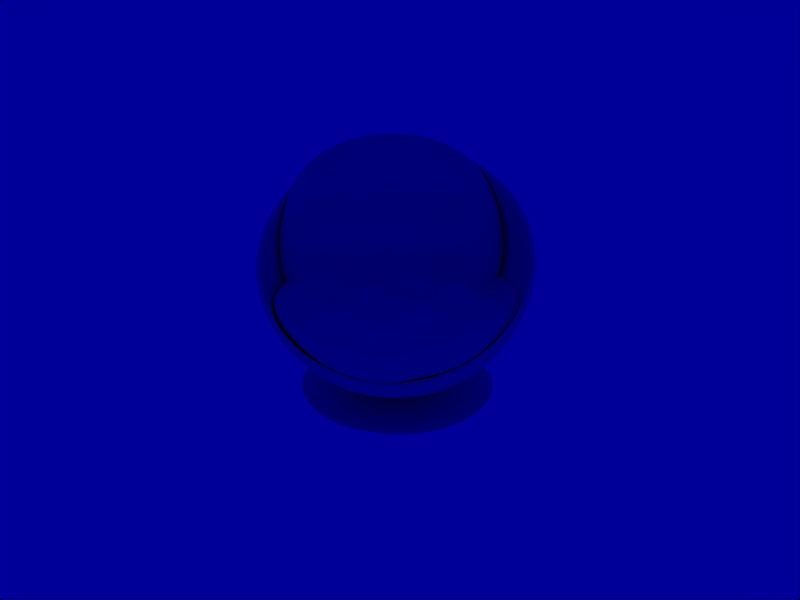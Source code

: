 # Source: cadeira_esfera.blend  (saved by Blender 2.79.0; exported with 4.5.12 LTS)
import bpy
from mathutils import Matrix  # noqa: F401  (used for matrix-valued properties, if any)

bpy.ops.wm.read_factory_settings(use_empty=True)
scene = bpy.context.scene
scene.name = 'Scene'

# ---- collections
col_collection_1 = bpy.data.collections.new('Collection 1'); scene.collection.children.link(col_collection_1)

# ---- materials (node trees are filled in below, after node groups)
mat_material_003 = bpy.data.materials.new('Material.003')
mat_material_003.alpha_threshold = 0.0
mat_material_003.use_transparent_shadow = False
mat_material_003.roughness = 0.5
mat_material_003.line_color = (0.0, 0.0, 0.0, 1.0)
mat_material_002 = bpy.data.materials.new('Material.002')
mat_material_002.alpha_threshold = 0.0
mat_material_002.use_transparent_shadow = False
mat_material_002.roughness = 0.5
mat_material_002.line_color = (0.0, 0.0, 0.0, 1.0)

# ---- material node trees

# ---- world
world_world_001 = bpy.data.worlds.new('World.001'); scene.world = world_world_001
world_world_001.color = (0.0, 0.0, 0.6)
world_world_001.use_sun_shadow = False
world_world_001.sun_shadow_jitter_overblur = 0.0
world_world_001.cycles.sampling_method = 'NONE'
world_world_001.cycles.sample_map_resolution = 256
world_world_001.light_settings.distance = 5.0

# ---- meshes
me_plane_002 = bpy.data.meshes.new('Plane.002')
me_plane_002.from_pydata([(5.681e-08, 1.178e-07, 0.0), (0.02173, 0.2259, -0.2152), (1.121e-07, 0.4609, 0.0), (0.02173, 0.6868, -0.2152), (-0.2305, 1.504e-07, 0.0), (-0.4609, 1.824e-07, 0.0), (-0.6914, 2.142e-07, 0.0), (0.02173, -0.235, -0.2152), (3.492e-10, -0.4609, 0.0), (-2.421e-08, -0.6914, 0.0), (0.2305, 8.708e-08, 0.0), (0.4609, 5.53e-08, 0.0), (0.6914, 2.235e-08, 0.0), (0.2266, 0.2266, 0.0), (0.2168, 0.4531, 0.0), (0.2031, 0.6797, 0.0), (0.4749, 0.2122, -0.2152), (0.4326, 0.4326, 0.0), (0.4241, 0.6419, -0.2152), (0.6797, 0.2031, 0.0), (0.6465, 0.4023, 0.0), (0.5938, 0.5938, 0.0), (-0.2266, 0.2266, 0.0), (-0.4314, 0.2122, -0.2152), (-0.6797, 0.2031, 0.0), (-0.2168, 0.4531, 0.0), (-0.4326, 0.4326, 0.0), (-0.6465, 0.4023, 0.0), (-0.2031, 0.6797, 0.0), (-0.3806, 0.6419, -0.2152), (-0.5937, 0.5938, 0.0), (-0.2266, -0.2266, 0.0), (-0.2168, -0.4531, 0.0), (-0.2031, -0.6797, 0.0), (-0.4314, -0.2214, -0.2152), (-0.4326, -0.4326, 0.0), (-0.4023, -0.6465, 0.0), (-0.6797, -0.2031, 0.0), (-0.6465, -0.4023, 0.0), (-0.5938, -0.5937, 0.0), (0.2266, -0.2266, 0.0), (0.4749, -0.2214, -0.2152), (0.6797, -0.2031, 0.0), (0.2168, -0.4531, 0.0), (0.4326, -0.4326, 0.0), (0.6465, -0.4023, 0.0), (0.2031, -0.6797, 0.0), (0.4023, -0.6465, 0.0), (0.5938, -0.5938, 0.0), (-0.5313, -0.7812, 0.0), (-0.3672, -0.8594, 0.0), (-0.1875, -0.9062, 0.0), (-5.029e-08, -0.9219, 0.0), (0.1875, -0.9062, 0.0), (0.3672, -0.8594, 0.0), (0.5312, -0.7812, 0.0), (0.7812, -0.5312, 0.0), (0.8594, -0.3672, 0.0), (0.9062, -0.1875, 0.0), (0.9219, -1.676e-08, 0.0), (0.9062, 0.1875, 0.0), (0.8594, 0.3672, 0.0), (0.7813, 0.5312, 0.0), (-0.5312, 0.7813, 0.0), (-0.3672, 0.8594, 0.0), (-0.1875, 0.9063, 0.0), (1.695e-07, 0.9219, 0.0), (0.1875, 0.9063, 0.0), (0.3672, 0.8594, 0.0), (0.5313, 0.7812, 0.0), (-0.7812, -0.5312, 0.0), (-0.8594, -0.3672, 0.0), (-0.9062, -0.1875, 0.0), (-0.9219, 2.496e-07, 0.0), (-0.9062, 0.1875, 0.0), (-0.8594, 0.3672, 0.0), (-0.7812, 0.5313, 0.0), (0.6719, 0.6719, 0.0), (0.6719, -0.6719, 0.0), (-0.6719, -0.6719, 0.0), (-0.6719, 0.6719, 0.0), (-0.631, 0.631, -0.1528), (-0.631, -0.631, -0.1528), (0.631, -0.631, -0.1528), (0.631, 0.631, -0.1528), (-0.7338, 0.499, -0.1528), (-0.8071, 0.3449, -0.1528), (-0.8512, 0.1761, -0.1528), (-0.8658, 2.467e-07, -0.1528), (-0.8512, -0.1761, -0.1528), (-0.8071, -0.3449, -0.1528), (-0.7338, -0.499, -0.1528), (0.499, 0.7338, -0.1528), (0.3449, 0.8071, -0.1528), (0.1761, 0.8512, -0.1528), (1.526e-07, 0.8658, -0.1528), (-0.1761, 0.8512, -0.1528), (-0.3449, 0.8071, -0.1528), (-0.499, 0.7338, -0.1528), (0.7338, 0.499, -0.1528), (0.8071, 0.3449, -0.1528), (0.8512, 0.1761, -0.1528), (0.8658, -2.923e-08, -0.1528), (0.8512, -0.1761, -0.1528), (0.8071, -0.3449, -0.1528), (0.7338, -0.499, -0.1528), (0.499, -0.7338, -0.1528), (0.3449, -0.8071, -0.1528), (0.1761, -0.8512, -0.1528), (-4.725e-08, -0.8658, -0.1528), (-0.1761, -0.8512, -0.1528), (-0.3449, -0.8071, -0.1528), (-0.499, -0.7338, -0.1528), (-0.4442, -0.6533, -0.2607), (-0.307, -0.7186, -0.2607), (-0.1568, -0.7578, -0.2607), (-1.745e-08, -0.7709, -0.2607), (0.1568, -0.7578, -0.2607), (0.307, -0.7186, -0.2607), (0.4442, -0.6533, -0.2607), (0.6533, -0.4442, -0.2607), (0.7186, -0.307, -0.2607), (0.7578, -0.1568, -0.2607), (0.7709, -2.635e-08, -0.2607), (0.7578, 0.1568, -0.2607), (0.7186, 0.307, -0.2607), (0.6533, 0.4442, -0.2607), (-0.4442, 0.6533, -0.2607), (-0.307, 0.7186, -0.2607), (-0.1568, 0.7578, -0.2607), (1.297e-07, 0.7709, -0.2607), (0.1568, 0.7578, -0.2607), (0.307, 0.7186, -0.2607), (0.4442, 0.6533, -0.2607), (-0.6533, -0.4442, -0.2607), (-0.7186, -0.307, -0.2607), (-0.7578, -0.1568, -0.2607), (-0.7709, 2.451e-07, -0.2607), (-0.7578, 0.1568, -0.2607), (-0.7186, 0.307, -0.2607), (-0.6533, 0.4442, -0.2607), (0.5618, 0.5618, -0.2607), (0.5618, -0.5618, -0.2607), (-0.5618, -0.5618, -0.2607), (-0.5618, 0.5618, -0.2607), (-0.4544, 0.4544, -0.41), (-0.4544, -0.4544, -0.41), (0.4544, -0.4544, -0.41), (0.4544, 0.4544, -0.41), (-0.5284, 0.3593, -0.41), (-0.5812, 0.2483, -0.41), (-0.6129, 0.1268, -0.41), (-0.6235, 2.302e-07, -0.41), (-0.6129, -0.1268, -0.41), (-0.5812, -0.2483, -0.41), (-0.5284, -0.3593, -0.41), (0.3593, 0.5284, -0.41), (0.2483, 0.5812, -0.41), (0.1268, 0.6129, -0.41), (1.146e-07, 0.6235, -0.41), (-0.1268, 0.6129, -0.41), (-0.2483, 0.5812, -0.41), (-0.3593, 0.5284, -0.41), (0.5284, 0.3593, -0.41), (0.5812, 0.2483, -0.41), (0.6129, 0.1268, -0.41), (0.6235, -1.308e-08, -0.41), (0.6129, -0.1268, -0.41), (0.5812, -0.2483, -0.41), (0.5284, -0.3593, -0.41), (0.3593, -0.5284, -0.41), (0.2483, -0.5812, -0.41), (0.1268, -0.6129, -0.41), (2.793e-09, -0.6235, -0.41), (-0.1268, -0.6129, -0.41), (-0.2483, -0.5812, -0.41), (-0.3593, -0.5284, -0.41), (0.4016, -0.4016, -0.41), (0.2721, -0.4373, -0.41), (0.1374, -0.4597, -0.41), (0.4373, -0.2721, -0.41), (0.2926, -0.2926, -0.41), (0.1466, -0.3065, -0.41), (0.4597, -0.1374, -0.41), (0.3065, -0.1466, -0.41), (0.1532, -0.1532, -0.41), (-0.4016, -0.4016, -0.41), (-0.4373, -0.2721, -0.41), (-0.4597, -0.1374, -0.41), (-0.2721, -0.4373, -0.41), (-0.2926, -0.2926, -0.41), (-0.3065, -0.1466, -0.41), (-0.1374, -0.4597, -0.41), (-0.1466, -0.3065, -0.41), (-0.1532, -0.1532, -0.41), (-0.4016, 0.4016, -0.41), (-0.2721, 0.4373, -0.41), (-0.1374, 0.4597, -0.41), (-0.4373, 0.2721, -0.41), (-0.2926, 0.2926, -0.41), (-0.1466, 0.3065, -0.41), (-0.4597, 0.1374, -0.41), (-0.3065, 0.1466, -0.41), (-0.1532, 0.1532, -0.41), (0.4016, 0.4016, -0.41), (0.4373, 0.2721, -0.41), (0.4597, 0.1374, -0.41), (0.2721, 0.4373, -0.41), (0.2926, 0.2926, -0.41), (0.3065, 0.1466, -0.41), (0.1374, 0.4597, -0.41), (0.1466, 0.3065, -0.41), (0.1532, 0.1532, -0.41), (0.4676, 2.127e-08, -0.41), (0.3118, 5.144e-08, -0.41), (0.1559, 8.083e-08, -0.41), (1.582e-08, -0.4676, -0.41), (2.782e-08, -0.3118, -0.41), (4.03e-08, -0.1559, -0.41), (-0.4676, 1.984e-07, -0.41), (-0.3118, 1.69e-07, -0.41), (-0.1559, 1.394e-07, -0.41), (1.003e-07, 0.4676, -0.41), (8.497e-08, 0.3118, -0.41), (7.013e-08, 0.1559, -0.41), (5.679e-08, 1.095e-07, -0.41)], [], [(0, 10, 13, 1), (1, 13, 14, 2), (2, 14, 15, 3), (3, 15, 67, 66), (10, 11, 16, 13), (13, 16, 17, 14), (14, 17, 18, 15), (15, 18, 68, 67), (11, 12, 19, 16), (16, 19, 20, 17), (17, 20, 21, 18), (18, 21, 69, 68), (12, 59, 60, 19), (19, 60, 61, 20), (20, 61, 62, 21), (21, 62, 77, 69), (0, 1, 22, 4), (4, 22, 23, 5), (5, 23, 24, 6), (6, 24, 74, 73), (1, 2, 25, 22), (22, 25, 26, 23), (23, 26, 27, 24), (24, 27, 75, 74), (2, 3, 28, 25), (25, 28, 29, 26), (26, 29, 30, 27), (27, 30, 76, 75), (3, 66, 65, 28), (28, 65, 64, 29), (29, 64, 63, 30), (30, 63, 80, 76), (0, 4, 31, 7), (7, 31, 32, 8), (8, 32, 33, 9), (9, 33, 51, 52), (4, 5, 34, 31), (31, 34, 35, 32), (32, 35, 36, 33), (33, 36, 50, 51), (5, 6, 37, 34), (34, 37, 38, 35), (35, 38, 39, 36), (36, 39, 49, 50), (6, 73, 72, 37), (37, 72, 71, 38), (38, 71, 70, 39), (39, 70, 79, 49), (0, 7, 40, 10), (10, 40, 41, 11), (11, 41, 42, 12), (12, 42, 58, 59), (7, 8, 43, 40), (40, 43, 44, 41), (41, 44, 45, 42), (42, 45, 57, 58), (8, 9, 46, 43), (43, 46, 47, 44), (44, 47, 48, 45), (45, 48, 56, 57), (9, 52, 53, 46), (46, 53, 54, 47), (47, 54, 55, 48), (48, 55, 78, 56), (76, 80, 81, 85), (75, 76, 85, 86), (74, 75, 86, 87), (73, 74, 87, 88), (72, 73, 88, 89), (71, 72, 89, 90), (70, 71, 90, 91), (79, 70, 91, 82), (69, 77, 84, 92), (68, 69, 92, 93), (67, 68, 93, 94), (66, 67, 94, 95), (65, 66, 95, 96), (64, 65, 96, 97), (63, 64, 97, 98), (80, 63, 98, 81), (77, 62, 99, 84), (62, 61, 100, 99), (61, 60, 101, 100), (60, 59, 102, 101), (59, 58, 103, 102), (58, 57, 104, 103), (57, 56, 105, 104), (56, 78, 83, 105), (78, 55, 106, 83), (55, 54, 107, 106), (54, 53, 108, 107), (53, 52, 109, 108), (52, 51, 110, 109), (51, 50, 111, 110), (50, 49, 112, 111), (49, 79, 82, 112), (112, 82, 143, 113), (111, 112, 113, 114), (110, 111, 114, 115), (109, 110, 115, 116), (108, 109, 116, 117), (107, 108, 117, 118), (106, 107, 118, 119), (83, 106, 119, 142), (105, 83, 142, 120), (104, 105, 120, 121), (103, 104, 121, 122), (102, 103, 122, 123), (101, 102, 123, 124), (100, 101, 124, 125), (99, 100, 125, 126), (84, 99, 126, 141), (81, 98, 127, 144), (98, 97, 128, 127), (97, 96, 129, 128), (96, 95, 130, 129), (95, 94, 131, 130), (94, 93, 132, 131), (93, 92, 133, 132), (92, 84, 141, 133), (82, 91, 134, 143), (91, 90, 135, 134), (90, 89, 136, 135), (89, 88, 137, 136), (88, 87, 138, 137), (87, 86, 139, 138), (86, 85, 140, 139), (85, 81, 144, 140), (140, 144, 145, 149), (139, 140, 149, 150), (138, 139, 150, 151), (137, 138, 151, 152), (136, 137, 152, 153), (135, 136, 153, 154), (134, 135, 154, 155), (143, 134, 155, 146), (133, 141, 148, 156), (132, 133, 156, 157), (131, 132, 157, 158), (130, 131, 158, 159), (129, 130, 159, 160), (128, 129, 160, 161), (127, 128, 161, 162), (144, 127, 162, 145), (141, 126, 163, 148), (126, 125, 164, 163), (125, 124, 165, 164), (124, 123, 166, 165), (123, 122, 167, 166), (122, 121, 168, 167), (121, 120, 169, 168), (120, 142, 147, 169), (142, 119, 170, 147), (119, 118, 171, 170), (118, 117, 172, 171), (117, 116, 173, 172), (116, 115, 174, 173), (115, 114, 175, 174), (114, 113, 176, 175), (113, 143, 146, 176), (212, 215, 225, 224), (211, 212, 224, 223), (210, 211, 223, 222), (158, 210, 222, 159), (209, 214, 215, 212), (208, 209, 212, 211), (207, 208, 211, 210), (157, 207, 210, 158), (206, 213, 214, 209), (205, 206, 209, 208), (204, 205, 208, 207), (156, 204, 207, 157), (165, 166, 213, 206), (164, 165, 206, 205), (163, 164, 205, 204), (148, 163, 204, 156), (203, 224, 225, 221), (202, 203, 221, 220), (201, 202, 220, 219), (151, 201, 219, 152), (200, 223, 224, 203), (199, 200, 203, 202), (198, 199, 202, 201), (150, 198, 201, 151), (197, 222, 223, 200), (196, 197, 200, 199), (195, 196, 199, 198), (149, 195, 198, 150), (160, 159, 222, 197), (161, 160, 197, 196), (162, 161, 196, 195), (145, 162, 195, 149), (194, 221, 225, 218), (193, 194, 218, 217), (192, 193, 217, 216), (174, 192, 216, 173), (191, 220, 221, 194), (190, 191, 194, 193), (189, 190, 193, 192), (175, 189, 192, 174), (188, 219, 220, 191), (187, 188, 191, 190), (186, 187, 190, 189), (176, 186, 189, 175), (153, 152, 219, 188), (154, 153, 188, 187), (155, 154, 187, 186), (146, 155, 186, 176), (185, 218, 225, 215), (184, 185, 215, 214), (183, 184, 214, 213), (167, 183, 213, 166), (182, 217, 218, 185), (181, 182, 185, 184), (180, 181, 184, 183), (168, 180, 183, 167), (179, 216, 217, 182), (178, 179, 182, 181), (177, 178, 181, 180), (169, 177, 180, 168), (172, 173, 216, 179), (171, 172, 179, 178), (170, 171, 178, 177), (147, 170, 177, 169)])
me_plane_002.polygons.foreach_set('use_smooth', [True] * 224)
me_plane_002.materials.append(mat_material_003)
me_plane_002.use_remesh_preserve_volume = False
me_plane_002.use_remesh_preserve_attributes = False
me_plane_002.use_mirror_vertex_groups = False
me_plane_002.update()
me_circle = bpy.data.meshes.new('Circle')
me_circle.from_pydata([(0.0, 0.04001, -0.8401), (2.421e-08, 0.2705, -1.055), (5.215e-08, 0.501, -0.8401), (7.637e-08, 0.7314, -1.055), (-0.2305, 0.04001, -0.8401), (-0.461, 0.04001, -0.8401), (-0.6914, 0.04001, -0.8401), (-2.421e-08, -0.1905, -1.055), (-5.215e-08, -0.4209, -0.8401), (-7.637e-08, -0.6514, -1.055), (0.2305, 0.04001, -0.8401), (0.461, 0.04001, -0.8401), (0.6914, 0.04001, -0.8401), (0.2266, 0.2666, -0.8401), (0.2168, 0.4931, -0.8401), (0.2031, 0.7197, -0.8401), (0.4531, 0.2568, -1.055), (0.4326, 0.4726, -0.8401), (0.4024, 0.6865, -1.055), (0.6797, 0.2431, -0.8401), (0.6465, 0.4424, -0.8401), (0.5938, 0.6338, -0.8401), (-0.2266, 0.2666, -0.8401), (-0.4531, 0.2568, -1.055), (-0.6797, 0.2431, -0.8401), (-0.2168, 0.4931, -0.8401), (-0.4326, 0.4726, -0.8401), (-0.6465, 0.4424, -0.8401), (-0.2031, 0.7197, -0.8401), (-0.4024, 0.6865, -1.055), (-0.5938, 0.6338, -0.8401), (-0.2266, -0.1866, -0.8401), (-0.2168, -0.4131, -0.8401), (-0.2031, -0.6397, -0.8401), (-0.4531, -0.1768, -1.055), (-0.4326, -0.3926, -0.8401), (-0.4024, -0.6065, -1.055), (-0.6797, -0.1631, -0.8401), (-0.6465, -0.3623, -0.8401), (-0.5938, -0.5538, -0.8401), (0.2266, -0.1866, -0.8401), (0.4531, -0.1768, -1.055), (0.6797, -0.1631, -0.8401), (0.2168, -0.4131, -0.8401), (0.4326, -0.3926, -0.8401), (0.6465, -0.3623, -0.8401), (0.2031, -0.6397, -0.8401), (0.4024, -0.6065, -1.055), (0.5938, -0.5538, -0.8401), (0.5313, -0.7413, -0.8401), (0.3672, -0.8194, -0.8401), (0.1875, -0.8663, -0.8401), (-1.006e-07, -0.8819, -0.8401), (-0.1875, -0.8663, -0.8401), (-0.3672, -0.8194, -0.8401), (-0.5313, -0.7413, -0.8401), (0.7813, 0.5713, -0.8401), (0.8594, 0.4072, -0.8401), (0.9063, 0.2275, -0.8401), (0.9219, 0.04001, -0.8401), (0.9063, -0.1475, -0.8401), (0.8594, -0.3272, -0.8401), (0.7813, -0.4913, -0.8401), (0.5313, 0.8213, -0.8401), (0.3672, 0.8994, -0.8401), (0.1875, 0.9463, -0.8401), (1.006e-07, 0.9619, -0.8401), (-0.1875, 0.9463, -0.8401), (-0.3672, 0.8994, -0.8401), (-0.5313, 0.8213, -0.8401), (-0.7813, -0.4913, -0.8401), (-0.8594, -0.3272, -0.8401), (-0.9063, -0.1475, -0.8401), (-0.9219, 0.04001, -0.8401), (-0.9063, 0.2275, -0.8401), (-0.8594, 0.4072, -0.8401), (-0.7813, 0.5713, -0.8401), (0.6719, 0.7119, -0.8401), (0.6719, -0.6319, -0.8401), (-0.6719, -0.6319, -0.8401), (-0.6719, 0.7119, -0.8401), (-0.6565, 0.6965, -0.9404), (-0.6565, -0.6165, -0.9404), (0.6565, -0.6165, -0.9404), (0.6565, 0.6965, -0.9404), (-0.7634, 0.5591, -0.9404), (-0.8397, 0.3988, -0.9404), (-0.8855, 0.2232, -0.9404), (-0.9008, 0.04001, -0.9404), (-0.8855, -0.1432, -0.9404), (-0.8397, -0.3188, -0.9404), (-0.7634, -0.4791, -0.9404), (-0.5191, 0.8034, -0.9404), (-0.3588, 0.8797, -0.9404), (-0.1832, 0.9255, -0.9404), (9.835e-08, 0.9408, -0.9404), (0.1832, 0.9255, -0.9404), (0.3588, 0.8797, -0.9404), (0.5191, 0.8034, -0.9404), (0.7634, -0.4791, -0.9404), (0.8397, -0.3188, -0.9404), (0.8855, -0.1432, -0.9404), (0.9008, 0.04001, -0.9404), (0.8855, 0.2232, -0.9404), (0.8397, 0.3988, -0.9404), (0.7634, 0.5591, -0.9404), (-0.5191, -0.7233, -0.9404), (-0.3588, -0.7997, -0.9404), (-0.1832, -0.8455, -0.9404), (-9.82e-08, -0.8607, -0.9404), (0.1832, -0.8455, -0.9404), (0.3588, -0.7997, -0.9404), (0.5191, -0.7233, -0.9404), (-3.652e-10, 0.04001, -1.168), (1.875e-08, 0.2219, -1.168), (4.081e-08, 0.4039, -1.168), (5.992e-08, 0.5858, -1.168), (-0.1819, 0.04001, -1.168), (-0.3639, 0.04001, -1.168), (-0.5458, 0.04001, -1.168), (-1.948e-08, -0.1419, -1.168), (-4.154e-08, -0.3239, -1.168), (-6.065e-08, -0.5058, -1.168), (0.1819, 0.04001, -1.168), (0.3639, 0.04001, -1.168), (0.5458, 0.04001, -1.168), (0.1789, 0.2189, -1.168), (0.1711, 0.3977, -1.168), (0.1604, 0.5766, -1.168), (0.3577, 0.2112, -1.168), (0.3415, 0.3815, -1.168), (0.3176, 0.5504, -1.168), (0.5366, 0.2004, -1.168), (0.5104, 0.3576, -1.168), (0.4687, 0.5087, -1.168), (-0.1789, 0.2189, -1.168), (-0.3577, 0.2112, -1.168), (-0.5366, 0.2004, -1.168), (-0.1711, 0.3977, -1.168), (-0.3415, 0.3815, -1.168), (-0.5104, 0.3576, -1.168), (-0.1604, 0.5766, -1.168), (-0.3176, 0.5504, -1.168), (-0.4687, 0.5087, -1.168), (-0.1789, -0.1388, -1.168), (-0.1711, -0.3177, -1.168), (-0.1604, -0.4966, -1.168), (-0.3577, -0.1311, -1.168), (-0.3415, -0.3015, -1.168), (-0.3176, -0.4703, -1.168), (-0.5366, -0.1203, -1.168), (-0.5104, -0.2776, -1.168), (-0.4687, -0.4287, -1.168), (0.1789, -0.1388, -1.168), (0.3577, -0.1311, -1.168), (0.5366, -0.1203, -1.168), (0.1711, -0.3177, -1.168), (0.3415, -0.3015, -1.168), (0.5104, -0.2776, -1.168), (0.1604, -0.4966, -1.168), (0.3176, -0.4703, -1.168), (0.4687, -0.4287, -1.168), (0.4762, -0.5767, -1.168), (0.3467, -0.6384, -1.168), (0.148, -0.6754, -1.168), (-7.977e-08, -0.6878, -1.168), (-0.148, -0.6754, -1.168), (-0.2899, -0.6384, -1.168), (-0.4194, -0.5767, -1.168), (0.6167, 0.4594, -1.168), (0.6784, 0.3299, -1.168), (0.7154, 0.188, -1.168), (0.7278, 0.04001, -1.168), (0.7154, -0.108, -1.168), (0.6784, -0.2499, -1.168), (0.6167, -0.3794, -1.168), (0.4194, 0.6567, -1.168), (0.2899, 0.7184, -1.168), (0.148, 0.7554, -1.168), (7.904e-08, 0.7678, -1.168), (-0.148, 0.7554, -1.168), (-0.2899, 0.7184, -1.168), (-0.4194, 0.6567, -1.168), (-0.6167, -0.3794, -1.168), (-0.6784, -0.2499, -1.168), (-0.7154, -0.108, -1.168), (-0.7278, 0.04001, -1.168), (-0.7154, 0.188, -1.168), (-0.6784, 0.3299, -1.168), (-0.6167, 0.4594, -1.168), (0.5304, 0.5704, -1.168), (0.5304, -0.4904, -1.168), (-0.5304, -0.4904, -1.168), (-0.5304, 0.5704, -1.168), (0.5033, -0.7002, -1.101), (0.6365, -0.5965, -1.034), (0.3479, -0.7742, -1.101), (0.1776, -0.8186, -1.101), (-9.57e-08, -0.8334, -1.094), (-0.1776, -0.8186, -1.034), (-0.3479, -0.7742, -1.034), (-0.5033, -0.7002, -1.034), (-0.5932, -0.4822, -1.034), (0.6284, 0.5292, -1.034), (0.5364, 0.6474, -1.034), (0.6941, 0.3913, -1.034), (0.8586, 0.2176, -1.034), (0.8734, 0.04001, -1.034), (0.8586, -0.1376, -1.034), (0.8142, -0.3079, -1.034), (0.7402, -0.4633, -1.034), (0.4182, 0.7394, -1.034), (0.2803, 0.8051, -1.034), (0.1293, 0.8445, -1.034), (-0.02836, 0.8576, -1.034), (-0.186, 0.8445, -1.034), (-0.337, 0.8051, -1.034), (-0.475, 0.7394, -1.034), (-0.5932, 0.6474, -1.034), (-0.6851, -0.364, -1.034), (-0.7508, -0.226, -1.034), (-0.7902, -0.07498, -1.034), (-0.8033, 0.08264, -1.034), (-0.7902, 0.2403, -1.034), (-0.7508, 0.3913, -1.034), (-0.6851, 0.5292, -1.034)], [], [(0, 10, 13, 1), (1, 13, 14, 2), (2, 14, 15, 3), (3, 15, 65, 66), (10, 11, 16, 13), (13, 16, 17, 14), (14, 17, 18, 15), (15, 18, 64, 65), (11, 12, 19, 16), (16, 19, 20, 17), (17, 20, 21, 18), (18, 21, 63, 64), (12, 59, 58, 19), (19, 58, 57, 20), (20, 57, 56, 21), (21, 56, 77, 63), (0, 1, 22, 4), (4, 22, 23, 5), (5, 23, 24, 6), (6, 24, 74, 73), (1, 2, 25, 22), (22, 25, 26, 23), (23, 26, 27, 24), (24, 27, 75, 74), (2, 3, 28, 25), (25, 28, 29, 26), (26, 29, 30, 27), (27, 30, 76, 75), (3, 66, 67, 28), (28, 67, 68, 29), (29, 68, 69, 30), (30, 69, 80, 76), (0, 4, 31, 7), (7, 31, 32, 8), (8, 32, 33, 9), (9, 33, 53, 52), (4, 5, 34, 31), (31, 34, 35, 32), (32, 35, 36, 33), (33, 36, 54, 53), (5, 6, 37, 34), (34, 37, 38, 35), (35, 38, 39, 36), (36, 39, 55, 54), (6, 73, 72, 37), (37, 72, 71, 38), (38, 71, 70, 39), (39, 70, 79, 55), (0, 7, 40, 10), (10, 40, 41, 11), (11, 41, 42, 12), (12, 42, 60, 59), (7, 8, 43, 40), (40, 43, 44, 41), (41, 44, 45, 42), (42, 45, 61, 60), (8, 9, 46, 43), (43, 46, 47, 44), (44, 47, 48, 45), (45, 48, 62, 61), (9, 52, 51, 46), (46, 51, 50, 47), (47, 50, 49, 48), (48, 49, 78, 62), (76, 80, 81, 85), (75, 76, 85, 86), (74, 75, 86, 87), (73, 74, 87, 88), (72, 73, 88, 89), (71, 72, 89, 90), (70, 71, 90, 91), (79, 70, 91, 82), (80, 69, 92, 81), (69, 68, 93, 92), (68, 67, 94, 93), (67, 66, 95, 94), (66, 65, 96, 95), (65, 64, 97, 96), (64, 63, 98, 97), (63, 77, 84, 98), (62, 78, 83, 99), (61, 62, 99, 100), (60, 61, 100, 101), (59, 60, 101, 102), (58, 59, 102, 103), (57, 58, 103, 104), (56, 57, 104, 105), (77, 56, 105, 84), (55, 79, 82, 106), (54, 55, 106, 107), (53, 54, 107, 108), (52, 53, 108, 109), (51, 52, 109, 110), (50, 51, 110, 111), (49, 50, 111, 112), (78, 49, 112, 83), (126, 123, 113, 114), (127, 126, 114, 115), (128, 127, 115, 116), (178, 128, 116, 179), (129, 124, 123, 126), (130, 129, 126, 127), (131, 130, 127, 128), (177, 131, 128, 178), (132, 125, 124, 129), (133, 132, 129, 130), (134, 133, 130, 131), (176, 134, 131, 177), (171, 172, 125, 132), (170, 171, 132, 133), (169, 170, 133, 134), (190, 169, 134, 176), (135, 114, 113, 117), (136, 135, 117, 118), (137, 136, 118, 119), (187, 137, 119, 186), (138, 115, 114, 135), (139, 138, 135, 136), (140, 139, 136, 137), (188, 140, 137, 187), (141, 116, 115, 138), (142, 141, 138, 139), (143, 142, 139, 140), (189, 143, 140, 188), (180, 179, 116, 141), (181, 180, 141, 142), (182, 181, 142, 143), (193, 182, 143, 189), (144, 117, 113, 120), (145, 144, 120, 121), (146, 145, 121, 122), (166, 146, 122, 165), (147, 118, 117, 144), (148, 147, 144, 145), (149, 148, 145, 146), (167, 149, 146, 166), (150, 119, 118, 147), (151, 150, 147, 148), (152, 151, 148, 149), (168, 152, 149, 167), (185, 186, 119, 150), (184, 185, 150, 151), (183, 184, 151, 152), (192, 183, 152, 168), (153, 120, 113, 123), (154, 153, 123, 124), (155, 154, 124, 125), (173, 155, 125, 172), (156, 121, 120, 153), (157, 156, 153, 154), (158, 157, 154, 155), (174, 158, 155, 173), (159, 122, 121, 156), (160, 159, 156, 157), (161, 160, 157, 158), (175, 161, 158, 174), (164, 165, 122, 159), (163, 164, 159, 160), (162, 163, 160, 161), (191, 162, 161, 175), (112, 194, 195, 83), (194, 162, 191, 195), (111, 196, 194, 112), (196, 163, 162, 194), (110, 197, 196, 111), (197, 164, 163, 196), (109, 198, 197, 110), (198, 165, 164, 197), (108, 199, 198, 109), (199, 166, 165, 198), (107, 200, 199, 108), (200, 167, 166, 199), (106, 201, 200, 107), (201, 168, 167, 200), (82, 202, 201, 106), (202, 192, 168, 201), (105, 203, 204, 84), (203, 169, 190, 204), (104, 205, 203, 105), (205, 170, 169, 203), (103, 206, 205, 104), (206, 171, 170, 205), (102, 207, 206, 103), (207, 172, 171, 206), (101, 208, 207, 102), (208, 173, 172, 207), (100, 209, 208, 101), (209, 174, 173, 208), (99, 210, 209, 100), (210, 175, 174, 209), (83, 195, 210, 99), (195, 191, 175, 210), (84, 204, 211, 98), (204, 190, 176, 211), (98, 211, 212, 97), (211, 176, 177, 212), (97, 212, 213, 96), (212, 177, 178, 213), (96, 213, 214, 95), (213, 178, 179, 214), (95, 214, 215, 94), (214, 179, 180, 215), (94, 215, 216, 93), (215, 180, 181, 216), (93, 216, 217, 92), (216, 181, 182, 217), (92, 217, 218, 81), (217, 182, 193, 218), (91, 219, 202, 82), (219, 183, 192, 202), (90, 220, 219, 91), (220, 184, 183, 219), (89, 221, 220, 90), (221, 185, 184, 220), (88, 222, 221, 89), (222, 186, 185, 221), (87, 223, 222, 88), (223, 187, 186, 222), (86, 224, 223, 87), (224, 188, 187, 223), (85, 225, 224, 86), (225, 189, 188, 224), (81, 218, 225, 85), (218, 193, 189, 225)])
me_circle.polygons.foreach_set('use_smooth', [True] * 224)
me_circle.materials.append(mat_material_003)
me_circle.use_remesh_preserve_volume = False
me_circle.use_remesh_preserve_attributes = False
me_circle.use_mirror_vertex_groups = False
me_circle.update()
me_sphere_001 = bpy.data.meshes.new('Sphere.001')
me_sphere_001.from_pydata([(0.0, 0.0, -1.0), (0.7236, -0.5257, -0.4472), (-0.2764, -0.8506, -0.4472), (-0.8944, 0.0, -0.4472), (-0.2764, 0.8506, -0.4472), (0.7236, 0.5257, -0.4472), (0.4253, -0.309, -0.8507), (-0.1625, -0.5, -0.8507), (0.2629, -0.809, -0.5257), (0.4253, 0.309, -0.8507), (0.8506, 0.0, -0.5257), (-0.5257, 0.0, -0.8507), (-0.6882, -0.5, -0.5257), (-0.1625, 0.5, -0.8507), (-0.6882, 0.5, -0.5257), (0.2629, 0.809, -0.5257), (0.9511, 0.309, 0.0), (0.9511, -0.309, 0.0), (0.5878, -0.809, 0.0), (0.0, -1.0, 0.0), (-0.5878, -0.809, 0.0), (-0.9511, -0.309, 0.0), (-0.9511, 0.309, 0.0), (-0.5878, 0.809, 0.0), (0.0, 1.0, 0.0), (0.5878, 0.809, 0.0), (0.2211, -0.1606, -0.9619), (0.5972, -0.4339, -0.6746), (-0.2281, -0.702, -0.6746), (-0.08444, -0.2599, -0.9619), (-0.007026, -0.8627, -0.5057), (0.5128, -0.6938, -0.5057), (0.2211, 0.1606, -0.9619), (0.5972, 0.4339, -0.6746), (0.8183, 0.2733, -0.5057), (0.8183, -0.2733, -0.5057), (-0.2733, 0.0, -0.9619), (-0.7382, 0.0, -0.6746), (-0.5014, -0.702, -0.5057), (-0.8226, -0.2599, -0.5057), (-0.08444, 0.2599, -0.9619), (-0.2281, 0.702, -0.6746), (-0.5014, 0.702, -0.5057), (-0.8226, 0.2599, -0.5057), (-0.007026, 0.8627, -0.5057), (0.5128, 0.6938, -0.5057), (0.8705, 0.4339, -0.2325), (0.8705, -0.4339, -0.2325), (0.6816, -0.6938, -0.2325), (-0.1437, -0.9619, -0.2325), (-0.4492, -0.8627, -0.2325), (-0.9593, -0.1606, -0.2325), (-0.9593, 0.1606, -0.2325), (-0.4492, 0.8627, -0.2325), (-0.1437, 0.9619, -0.2325), (0.6816, 0.6938, -0.2325), (0.3618, -0.5878, -0.7236), (0.1382, -0.4253, -0.8944), (0.05279, -0.6882, -0.7236), (0.6708, -0.1625, -0.7236), (0.6708, 0.1625, -0.7236), (-0.4472, -0.5257, -0.7236), (-0.3618, -0.2629, -0.8944), (-0.6382, -0.2629, -0.7236), (-0.6382, 0.2629, -0.7236), (-0.3618, 0.2629, -0.8944), (-0.4472, 0.5257, -0.7236), (0.05279, 0.6882, -0.7236), (0.1382, 0.4253, -0.8944), (0.3618, 0.5878, -0.7236), (0.9472, -0.1625, -0.2764), (0.9472, 0.1625, -0.2764), (1.0, 0.0, 0.0), (0.1382, -0.9511, -0.2764), (0.4472, -0.8506, -0.2764), (0.309, -0.9511, 0.0), (-0.8618, -0.4253, -0.2764), (-0.6708, -0.6882, -0.2764), (-0.809, -0.5878, 0.0), (-0.6708, 0.6882, -0.2764), (-0.8618, 0.4253, -0.2764), (-0.809, 0.5878, 0.0), (0.4472, 0.8506, -0.2764), (0.1382, 0.9511, -0.2764), (0.309, 0.9511, 0.0), (0.809, -0.5878, 0.0), (-0.309, -0.9511, 0.0), (-1.0, 0.0, 0.0), (-0.309, 0.9511, 0.0), (0.809, 0.5878, 0.0), (0.576, 0.0796, -0.8335), (0.576, -0.0796, -0.8335), (0.3557, 0.0787, -0.9502), (0.3557, -0.0787, -0.9502), (0.4557, 0.1514, -0.8957), (0.4557, -0.1514, -0.8957), (0.4391, 0.0, -0.8454), (0.4698, -0.1514, -0.9185), (0.4698, 0.1514, -0.9185), (0.3777, -0.0787, -0.9841), (0.3777, 0.0787, -0.9841), (0.5791, -0.0796, -0.8408), (0.5791, 0.0796, -0.8408), (0.6054, 0.0796, -0.8777), (0.6054, -0.0796, -0.8777), (0.4039, 0.0787, -1.021), (0.4039, -0.0787, -1.021), (0.4961, 0.1514, -0.9554), (0.4961, -0.1514, -0.9554), (0.4997, -0.1563, -0.9608), (0.4997, 0.1563, -0.9608), (0.4046, -0.08125, -1.029), (0.4046, 0.08125, -1.029), (0.6125, -0.08218, -0.8806), (0.6125, 0.08218, -0.8806), (1.11, 0.4528, -0.5465), (1.11, -0.4528, -0.5465), (-0.03598, 0.4477, -1.362), (-0.03598, -0.4477, -1.362), (0.4884, 0.8613, -0.9887), (0.4884, -0.8613, -0.9887), (0.5023, -0.8613, -1.008), (0.5023, 0.8613, -1.008), (-0.02216, -0.4477, -1.381), (-0.02216, 0.4477, -1.381), (1.124, -0.4528, -0.5659), (0.4851, 1.242e-09, -1.02), (1.124, 0.4528, -0.5659), (-0.02216, -0.4477, -1.381), (0.5023, -0.8613, -1.008), (0.5023, 0.8613, -1.008), (-0.02216, 0.4477, -1.381), (1.124, -0.4528, -0.5659), (1.124, 0.4528, -0.5659), (0.4127, -7.125e-09, -0.8169), (0.7677, 0.5641, -0.005548), (-0.3053, 0.9127, -0.005548), (-0.9684, 1.361e-08, -0.005548), (-0.3053, -0.9127, -0.005548), (0.7677, -0.5641, -0.005548), (0.2879, 0.9127, -0.005548), (0.1239, 0.9127, -0.2708), (0.4205, 0.8164, -0.2708), (-0.7851, 0.5641, -0.005548), (-0.8358, 0.4082, -0.2708), (-0.6525, 0.6605, -0.2708), (-0.7851, -0.5641, -0.005548), (-0.6525, -0.6605, -0.2708), (-0.8358, -0.4082, -0.2708), (0.2879, -0.9127, -0.005548), (0.4205, -0.8164, -0.2708), (0.1239, -0.9127, -0.2708), (0.951, -5.324e-09, -0.005548), (0.9004, 0.1559, -0.2708), (0.9004, -0.1559, -0.2708), (0.3385, 0.5641, -0.7), (0.1239, 0.4082, -0.8639), (0.04197, 0.6605, -0.7), (-0.4379, 0.5046, -0.7), (-0.3559, 0.2523, -0.8639), (-0.6212, 0.2523, -0.7), (-0.6212, -0.2523, -0.7), (-0.3559, -0.2523, -0.8639), (-0.4379, -0.5046, -0.7), (0.6351, 0.1559, -0.7), (0.6351, -0.1559, -0.7), (0.04197, -0.6605, -0.7), (0.1239, -0.4082, -0.8639), (0.3385, -0.5641, -0.7), (0.6455, 0.6658, -0.2286), (-0.1466, 0.9232, -0.2286), (-0.4398, 0.8279, -0.2286), (-0.9293, 0.1541, -0.2286), (-0.9293, -0.1541, -0.2286), (-0.4398, -0.8279, -0.2286), (-0.1466, -0.9232, -0.2286), (0.6455, -0.6658, -0.2286), (0.8267, -0.4164, -0.2286), (0.8267, 0.4164, -0.2286), (0.4834, 0.6658, -0.4909), (-0.01543, 0.8279, -0.4909), (-0.7982, 0.2494, -0.4909), (-0.4899, 0.6738, -0.4909), (-0.2276, 0.6738, -0.653), (-0.08973, 0.2494, -0.9287), (-0.7982, -0.2494, -0.4909), (-0.4899, -0.6738, -0.4909), (-0.7171, 5.456e-09, -0.653), (-0.2709, -1.362e-09, -0.9287), (0.7766, -0.2623, -0.4909), (0.7766, 0.2623, -0.4909), (0.5644, 0.4164, -0.653), (0.2035, 0.1541, -0.9287), (0.4834, -0.6658, -0.4909), (-0.01543, -0.8279, -0.4909), (-0.08973, -0.2494, -0.9287), (-0.2276, -0.6738, -0.653), (0.5644, -0.4164, -0.653), (0.2035, -0.1541, -0.9287), (0.5554, 0.7764, -0.005548), (-0.008689, 0.9597, -0.005548), (-0.5728, 0.7764, -0.005548), (-0.9214, 0.2966, -0.005548), (-0.9214, -0.2966, -0.005548), (-0.5728, -0.7764, -0.005548), (-0.008689, -0.9597, -0.005548), (0.5554, -0.7764, -0.005548), (0.9041, -0.2966, -0.005548), (0.9041, 0.2966, -0.005548), (0.2436, 0.7764, -0.5101), (-0.6692, 0.4799, -0.5101), (-0.1646, 0.4799, -0.8219), (-0.6692, -0.4799, -0.5101), (-0.5132, 1.964e-09, -0.8219), (0.8077, -8.332e-09, -0.5101), (0.3995, 0.2966, -0.8219), (0.2436, -0.7764, -0.5101), (-0.1646, -0.4799, -0.8219), (0.3995, -0.2966, -0.8219), (0.6858, 0.5045, -0.4347), (-0.2739, 0.8164, -0.4347), (-0.8671, 8.848e-09, -0.4347), (-0.2739, -0.8164, -0.4347), (0.6858, -0.5045, -0.4347), (-0.008689, -4.269e-09, -0.9653), (0.8001, 0.5827, -0.001193), (0.941, 0.3063, -0.001193), (0.5808, 0.802, -0.001193), (-0.5846, 0.802, -0.001193), (-0.3082, 0.9428, -0.001193), (-0.001868, 0.9913, -0.001193), (-0.9447, -0.3063, -0.001193), (-0.9932, 2.926e-09, -0.001193), (-0.9447, 0.3063, -0.001193), (-0.001868, -0.9913, -0.001193), (-0.3082, -0.9428, -0.001193), (-0.5846, -0.802, -0.001193), (0.941, -0.3063, -0.001193), (0.8001, -0.5827, -0.001193), (0.5808, -0.802, -0.001193), (0.3045, 0.9428, -0.001193), (-0.8039, 0.5827, -0.001193), (-0.8039, -0.5827, -0.001193), (0.3045, -0.9428, -0.001193), (0.9895, -1.145e-09, -0.001193), (0.782, 0.5723, -0.003632), (0.9203, 0.3009, -0.003632), (0.5666, 0.7877, -0.003632), (-0.578, 0.7877, -0.003632), (-0.3066, 0.926, -0.003632), (-0.005688, 0.9736, -0.003632), (-0.9317, -0.3009, -0.003632), (-0.9793, 8.909e-09, -0.003632), (-0.9317, 0.3009, -0.003632), (-0.005688, -0.9736, -0.003632), (-0.3066, -0.926, -0.003632), (-0.578, -0.7877, -0.003632), (0.9203, -0.3009, -0.003632), (0.782, -0.5723, -0.003632), (0.5666, -0.7877, -0.003632), (0.2952, 0.926, -0.003632), (-0.7934, 0.5723, -0.003632), (-0.7934, -0.5723, -0.003632), (0.2952, -0.926, -0.003632), (0.9679, -3.485e-09, -0.003632)], [], [(56, 31, 8), (31, 56, 27), (6, 27, 56), (27, 1, 31), (56, 57, 6), (57, 56, 58), (8, 58, 56), (58, 7, 57), (28, 30, 2), (30, 28, 58), (7, 58, 28), (58, 8, 30), (29, 57, 7), (57, 29, 26), (0, 26, 29), (26, 6, 57), (59, 10, 35), (35, 27, 59), (6, 59, 27), (27, 35, 1), (10, 59, 60), (33, 5, 34), (34, 60, 33), (9, 33, 60), (60, 34, 10), (0, 32, 26), (61, 38, 12), (38, 61, 28), (7, 28, 61), (28, 2, 38), (61, 62, 7), (62, 61, 63), (12, 63, 61), (63, 11, 62), (37, 39, 3), (39, 37, 63), (11, 63, 37), (63, 12, 39), (36, 62, 11), (62, 36, 29), (0, 29, 36), (29, 7, 62), (64, 43, 14), (43, 64, 37), (11, 37, 64), (37, 3, 43), (64, 65, 11), (65, 64, 66), (14, 66, 64), (66, 13, 65), (41, 42, 4), (42, 41, 66), (13, 66, 41), (66, 14, 42), (40, 65, 13), (65, 40, 36), (0, 36, 40), (36, 11, 65), (67, 44, 15), (44, 67, 41), (13, 41, 67), (41, 4, 44), (67, 68, 13), (68, 67, 69), (15, 69, 67), (69, 9, 68), (33, 45, 5), (45, 33, 69), (9, 69, 33), (69, 15, 45), (32, 68, 9), (68, 32, 40), (0, 40, 32), (40, 13, 68), (70, 17, 47), (47, 35, 70), (10, 70, 35), (35, 47, 1), (70, 10, 71), (71, 72, 70), (17, 70, 72), (72, 71, 16), (46, 16, 71), (71, 34, 46), (5, 46, 34), (34, 71, 10), (73, 19, 49), (49, 30, 73), (8, 73, 30), (30, 49, 2), (73, 8, 74), (74, 75, 73), (19, 73, 75), (75, 74, 18), (48, 18, 74), (74, 31, 48), (1, 48, 31), (31, 74, 8), (76, 21, 51), (51, 39, 76), (12, 76, 39), (39, 51, 3), (76, 12, 77), (77, 78, 76), (21, 76, 78), (78, 77, 20), (50, 20, 77), (77, 38, 50), (2, 50, 38), (38, 77, 12), (79, 23, 53), (53, 42, 79), (14, 79, 42), (42, 53, 4), (79, 14, 80), (80, 81, 79), (23, 79, 81), (81, 80, 22), (52, 22, 80), (80, 43, 52), (3, 52, 43), (43, 80, 14), (82, 25, 55), (55, 45, 82), (15, 82, 45), (45, 55, 5), (82, 15, 83), (83, 84, 82), (25, 82, 84), (84, 83, 24), (54, 24, 83), (83, 44, 54), (4, 54, 44), (44, 83, 15), (48, 85, 18), (85, 48, 47), (1, 47, 48), (47, 17, 85), (50, 86, 20), (86, 50, 49), (2, 49, 50), (49, 19, 86), (52, 87, 22), (87, 52, 51), (3, 51, 52), (51, 21, 87), (54, 88, 24), (88, 54, 53), (4, 53, 54), (53, 23, 88), (46, 89, 16), (89, 46, 55), (5, 55, 46), (55, 25, 89), (26, 32, 92, 93), (60, 59, 91, 90), (9, 60, 90, 94), (59, 6, 95, 91), (32, 9, 94, 92), (6, 26, 93, 95), (96, 6, 26), (96, 32, 9), (96, 59, 6), (96, 9, 60), (96, 60, 59), (96, 26, 32), (95, 93, 99, 97), (92, 94, 98, 100), (91, 95, 97, 101), (94, 90, 102, 98), (90, 91, 101, 102), (93, 92, 100, 99), (99, 100, 105, 106), (102, 101, 104, 103), (98, 102, 103, 107), (101, 97, 108, 104), (100, 98, 107, 105), (97, 99, 106, 108), (108, 106, 111, 109), (105, 107, 110, 112), (104, 108, 109, 113), (107, 103, 114, 110), (103, 104, 113, 114), (106, 105, 112, 111), (111, 112, 117, 118), (114, 113, 116, 115), (110, 114, 115, 119), (113, 109, 120, 116), (112, 110, 119, 117), (109, 111, 118, 120), (125, 121, 126), (126, 127, 125), (127, 126, 122), (124, 122, 126), (126, 123, 124), (123, 126, 121), (118, 128, 129, 120), (128, 123, 121, 129), (119, 130, 131, 117), (130, 122, 124, 131), (120, 129, 132, 116), (129, 121, 125, 132), (115, 133, 130, 119), (133, 127, 122, 130), (116, 132, 133, 115), (132, 125, 127, 133), (117, 131, 128, 118), (131, 124, 123, 128), (216, 193, 168), (197, 168, 193), (168, 197, 218), (193, 223, 197), (218, 167, 168), (166, 168, 167), (168, 166, 216), (167, 217, 166), (222, 194, 196), (166, 196, 194), (196, 166, 217), (194, 216, 166), (217, 167, 195), (198, 195, 167), (195, 198, 224), (167, 218, 198), (189, 214, 165), (165, 197, 189), (197, 165, 218), (223, 189, 197), (164, 165, 214), (190, 219, 191), (191, 164, 190), (164, 191, 215), (214, 190, 164), (198, 192, 224), (212, 186, 163), (196, 163, 186), (163, 196, 217), (186, 222, 196), (217, 162, 163), (161, 163, 162), (163, 161, 212), (162, 213, 161), (221, 185, 187), (161, 187, 185), (187, 161, 213), (185, 212, 161), (213, 162, 188), (195, 188, 162), (188, 195, 224), (162, 217, 195), (210, 181, 160), (187, 160, 181), (160, 187, 213), (181, 221, 187), (213, 159, 160), (158, 160, 159), (160, 158, 210), (159, 211, 158), (220, 182, 183), (158, 183, 182), (183, 158, 211), (182, 210, 158), (211, 159, 184), (188, 184, 159), (184, 188, 224), (159, 213, 188), (209, 180, 157), (183, 157, 180), (157, 183, 211), (180, 220, 183), (211, 156, 157), (155, 157, 156), (157, 155, 209), (156, 215, 155), (219, 179, 191), (155, 191, 179), (191, 155, 215), (179, 209, 155), (215, 156, 192), (184, 192, 156), (192, 184, 224), (156, 211, 184), (177, 207, 154), (154, 189, 177), (189, 154, 214), (223, 177, 189), (153, 214, 154), (154, 152, 153), (152, 154, 207), (208, 153, 152), (153, 208, 178), (178, 190, 153), (190, 178, 219), (214, 153, 190), (175, 205, 151), (151, 194, 175), (194, 151, 216), (222, 175, 194), (150, 216, 151), (151, 149, 150), (149, 151, 205), (206, 150, 149), (150, 206, 176), (176, 193, 150), (193, 176, 223), (216, 150, 193), (173, 203, 148), (148, 185, 173), (185, 148, 212), (221, 173, 185), (147, 212, 148), (148, 146, 147), (146, 148, 203), (204, 147, 146), (147, 204, 174), (174, 186, 147), (186, 174, 222), (212, 147, 186), (171, 201, 145), (145, 182, 171), (182, 145, 210), (220, 171, 182), (144, 210, 145), (145, 143, 144), (143, 145, 201), (202, 144, 143), (144, 202, 172), (172, 181, 144), (181, 172, 221), (210, 144, 181), (169, 199, 142), (142, 179, 169), (179, 142, 209), (219, 169, 179), (141, 209, 142), (142, 140, 141), (140, 142, 199), (200, 141, 140), (141, 200, 170), (170, 180, 141), (180, 170, 220), (209, 141, 180), (206, 139, 176), (177, 176, 139), (176, 177, 223), (139, 207, 177), (204, 138, 174), (175, 174, 138), (174, 175, 222), (138, 205, 175), (202, 137, 172), (173, 172, 137), (172, 173, 221), (137, 203, 173), (200, 136, 170), (171, 170, 136), (170, 171, 220), (136, 201, 171), (208, 135, 178), (169, 178, 135), (178, 169, 219), (135, 199, 169), (218, 134, 198), (192, 134, 215), (165, 134, 218), (215, 134, 164), (164, 134, 165), (198, 134, 192), (89, 225, 226, 16), (25, 227, 225, 89), (23, 228, 229, 88), (88, 229, 230, 24), (21, 231, 232, 87), (87, 232, 233, 22), (19, 234, 235, 86), (86, 235, 236, 20), (17, 237, 238, 85), (85, 238, 239, 18), (24, 230, 240, 84), (84, 240, 227, 25), (22, 233, 241, 81), (81, 241, 228, 23), (20, 236, 242, 78), (78, 242, 231, 21), (75, 243, 234, 19), (18, 239, 243, 75), (16, 226, 244, 72), (72, 244, 237, 17), (225, 245, 246, 226), (245, 135, 208, 246), (227, 247, 245, 225), (247, 199, 135, 245), (228, 248, 249, 229), (248, 201, 136, 249), (229, 249, 250, 230), (249, 136, 200, 250), (231, 251, 252, 232), (251, 203, 137, 252), (232, 252, 253, 233), (252, 137, 202, 253), (234, 254, 255, 235), (254, 205, 138, 255), (235, 255, 256, 236), (255, 138, 204, 256), (237, 257, 258, 238), (257, 207, 139, 258), (238, 258, 259, 239), (258, 139, 206, 259), (230, 250, 260, 240), (250, 200, 140, 260), (240, 260, 247, 227), (260, 140, 199, 247), (233, 253, 261, 241), (253, 202, 143, 261), (241, 261, 248, 228), (261, 143, 201, 248), (236, 256, 262, 242), (256, 204, 146, 262), (242, 262, 251, 231), (262, 146, 203, 251), (243, 263, 254, 234), (263, 149, 205, 254), (239, 259, 263, 243), (259, 206, 149, 263), (226, 246, 264, 244), (246, 208, 152, 264), (244, 264, 257, 237), (264, 152, 207, 257)])
me_sphere_001.polygons.foreach_set('use_smooth', [True] * 428)
me_sphere_001.materials.append(mat_material_002)
me_sphere_001.use_remesh_preserve_volume = False
me_sphere_001.use_remesh_preserve_attributes = False
me_sphere_001.use_mirror_vertex_groups = False
me_sphere_001.update()

# ---- objects
ob_plane_001 = bpy.data.objects.new('Plane.001', me_plane_002)
ob_circle = bpy.data.objects.new('Circle', me_circle)
ob_sphere = bpy.data.objects.new('Sphere', me_sphere_001)

# ---- transforms, parenting, visibility, modifiers, constraints
ob_plane_001.location = (-0.2434, 0.2525, 1.036)
ob_plane_001.rotation_euler = (1.295, 0.006857, 0.7463)
ob_plane_001.scale = (0.928, 0.928, 0.928)
ob_plane_001.lock_rotations_4d = False
ob_plane_001.empty_display_type = 'ARROWS'
ob_plane_001.lineart.crease_threshold = 0.0
_m = ob_plane_001.modifiers.new('Subsurf', 'SUBSURF')
_m.uv_smooth = 'PRESERVE_CORNERS'
_m.quality = 2
_m.levels = 3
_m.show_only_control_edges = False
ob_circle.location = (0.005268, -0.01794, 1.618)
ob_circle.scale = (0.9448, 0.9448, 0.9448)
ob_circle.lock_rotations_4d = False
ob_circle.empty_display_type = 'ARROWS'
ob_circle.lineart.crease_threshold = 0.0
_m = ob_circle.modifiers.new('Subsurf', 'SUBSURF')
_m.uv_smooth = 'PRESERVE_CORNERS'
_m.quality = 2
_m.levels = 2
_m.show_only_control_edges = False
ob_sphere.location = (0.0, 0.0, 1.115)
ob_sphere.rotation_euler = (-7.783e-09, 0.6185, -0.9724)
ob_sphere.lock_rotations_4d = False
ob_sphere.empty_display_type = 'ARROWS'
ob_sphere.lineart.crease_threshold = 0.0
_m = ob_sphere.modifiers.new('Subsurf', 'SUBSURF')
_m.uv_smooth = 'PRESERVE_CORNERS'
_m.quality = 2
_m.levels = 3
_m.show_only_control_edges = False

# ---- collection membership
col_collection_1.objects.link(ob_plane_001)
col_collection_1.objects.link(ob_circle)
col_collection_1.objects.link(ob_sphere)

# ---- scene / render settings (as saved in the file)
scene.frame_start = 1; scene.frame_end = 250; scene.frame_set(1)
scene.render.engine = 'BLENDER_EEVEE_NEXT'
scene.render.image_settings.file_format = 'JPEG'
scene.render.image_settings.color_mode = 'RGB'
scene.render.image_settings.compression = 90
scene.render.resolution_x = 800
scene.render.resolution_y = 600
scene.render.pixel_aspect_x = 100.0
scene.render.pixel_aspect_y = 100.0
scene.render.fps = 25
scene.render.dither_intensity = 0.0
scene.render.use_compositing = False
scene.render.use_sequencer = False
scene.render.bake_margin = 2
scene.render.bake_bias = 0.0
scene.render.use_stamp_time = False
scene.render.use_stamp_date = False
scene.render.use_stamp_frame = False
scene.render.use_stamp_camera = False
scene.render.use_stamp_scene = False
scene.render.use_stamp_filename = False
scene.render.use_stamp_render_time = False
scene.render.stamp_font_size = 0
scene.cycles.use_denoising = False
scene.cycles.samples = 10
scene.cycles.sampling_pattern = 'TABULATED_SOBOL'
scene.cycles.light_sampling_threshold = 0.0
scene.cycles.use_adaptive_sampling = False
scene.cycles.use_light_tree = False
scene.cycles.blur_glossy = 0.0
scene.cycles.volume_bounces = 1
scene.cycles.pixel_filter_type = 'GAUSSIAN'
scene.cycles.sample_clamp_indirect = 0.0
scene.view_settings.view_transform = 'Raw'
bpy.context.view_layer.update()

# ---- added for rendering (the .blend has no active camera): camera
cam_auto = bpy.data.cameras.new('AutoCamera')
cam_auto.lens = 50.0
cam_auto.sensor_width = 36.0
cam_auto.clip_end = 1000.0
ob_auto_camera = bpy.data.objects.new('AutoCamera', cam_auto)
scene.collection.objects.link(ob_auto_camera)
ob_auto_camera.location = (4.5405, -5.39601, 4.39181)
ob_auto_camera.rotation_euler = (1.09748, -7.21219e-08, 0.694738)
scene.camera = ob_auto_camera
bpy.context.view_layer.update()
